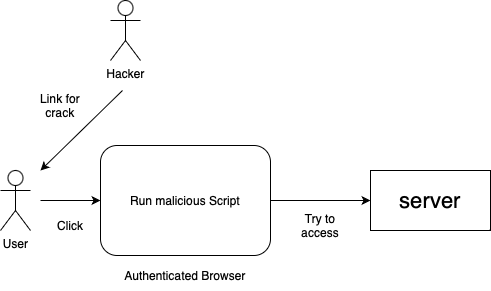

The diagram above was exported from draw.io. Its source (the exported page's mxGraphModel, read from the mxfile embedded in the PNG):
<mxGraphModel dx="867" dy="603" grid="1" gridSize="10" guides="1" tooltips="1" connect="1" arrows="1" fold="1" page="1" pageScale="1" pageWidth="827" pageHeight="1169" background="#FFFFFF" math="0" shadow="0">
  <root>
    <mxCell id="0" />
    <mxCell id="1" parent="0" />
    <mxCell id="Hxji3NRoGBzG7eFB-FLR-1" value="Hacker" style="shape=umlActor;verticalLabelPosition=bottom;verticalAlign=top;html=1;outlineConnect=0;" parent="1" vertex="1">
      <mxGeometry x="270" y="60" width="30" height="60" as="geometry" />
    </mxCell>
    <mxCell id="Hxji3NRoGBzG7eFB-FLR-4" value="&lt;font style=&quot;font-size: 22px;&quot;&gt;server&lt;/font&gt;" style="rounded=0;whiteSpace=wrap;html=1;" parent="1" vertex="1">
      <mxGeometry x="530" y="230" width="120" height="60" as="geometry" />
    </mxCell>
    <mxCell id="xDaiKUpDewSuUzOnrCme-4" value="User" style="shape=umlActor;verticalLabelPosition=bottom;verticalAlign=top;html=1;outlineConnect=0;" parent="1" vertex="1">
      <mxGeometry x="160" y="230" width="30" height="60" as="geometry" />
    </mxCell>
    <mxCell id="3zufsstCOGlrDp2WvRMh-3" value="" style="endArrow=classic;html=1;rounded=0;" parent="1" edge="1">
      <mxGeometry width="50" height="50" relative="1" as="geometry">
        <mxPoint x="282" y="150" as="sourcePoint" />
        <mxPoint x="200" y="230" as="targetPoint" />
      </mxGeometry>
    </mxCell>
    <mxCell id="3zufsstCOGlrDp2WvRMh-5" value="Link for crack" style="text;html=1;strokeColor=none;fillColor=none;align=center;verticalAlign=middle;whiteSpace=wrap;rounded=0;" parent="1" vertex="1">
      <mxGeometry x="190" y="150" width="60" height="30" as="geometry" />
    </mxCell>
    <mxCell id="3zufsstCOGlrDp2WvRMh-7" value="" style="endArrow=classic;html=1;rounded=0;" parent="1" edge="1">
      <mxGeometry width="50" height="50" relative="1" as="geometry">
        <mxPoint x="200" y="260" as="sourcePoint" />
        <mxPoint x="260" y="260" as="targetPoint" />
      </mxGeometry>
    </mxCell>
    <mxCell id="3zufsstCOGlrDp2WvRMh-8" value="Click" style="text;html=1;strokeColor=none;fillColor=none;align=center;verticalAlign=middle;whiteSpace=wrap;rounded=0;" parent="1" vertex="1">
      <mxGeometry x="200" y="270" width="60" height="30" as="geometry" />
    </mxCell>
    <mxCell id="3zufsstCOGlrDp2WvRMh-11" value="Run malicious Script" style="rounded=1;whiteSpace=wrap;html=1;fillColor=default;" parent="1" vertex="1">
      <mxGeometry x="260" y="205" width="170" height="110" as="geometry" />
    </mxCell>
    <mxCell id="3zufsstCOGlrDp2WvRMh-12" value="" style="endArrow=classic;html=1;rounded=0;entryX=0;entryY=0.5;entryDx=0;entryDy=0;exitX=1;exitY=0.5;exitDx=0;exitDy=0;" parent="1" source="3zufsstCOGlrDp2WvRMh-11" target="Hxji3NRoGBzG7eFB-FLR-4" edge="1">
      <mxGeometry width="50" height="50" relative="1" as="geometry">
        <mxPoint x="390" y="340" as="sourcePoint" />
        <mxPoint x="440" y="290" as="targetPoint" />
      </mxGeometry>
    </mxCell>
    <mxCell id="3zufsstCOGlrDp2WvRMh-13" value="Try to access" style="text;html=1;strokeColor=none;fillColor=none;align=center;verticalAlign=middle;whiteSpace=wrap;rounded=0;" parent="1" vertex="1">
      <mxGeometry x="450" y="270" width="60" height="30" as="geometry" />
    </mxCell>
    <mxCell id="3zufsstCOGlrDp2WvRMh-14" value="Authenticated Browser" style="text;html=1;strokeColor=none;fillColor=none;align=center;verticalAlign=middle;whiteSpace=wrap;rounded=0;" parent="1" vertex="1">
      <mxGeometry x="275" y="320" width="140" height="30" as="geometry" />
    </mxCell>
  </root>
</mxGraphModel>